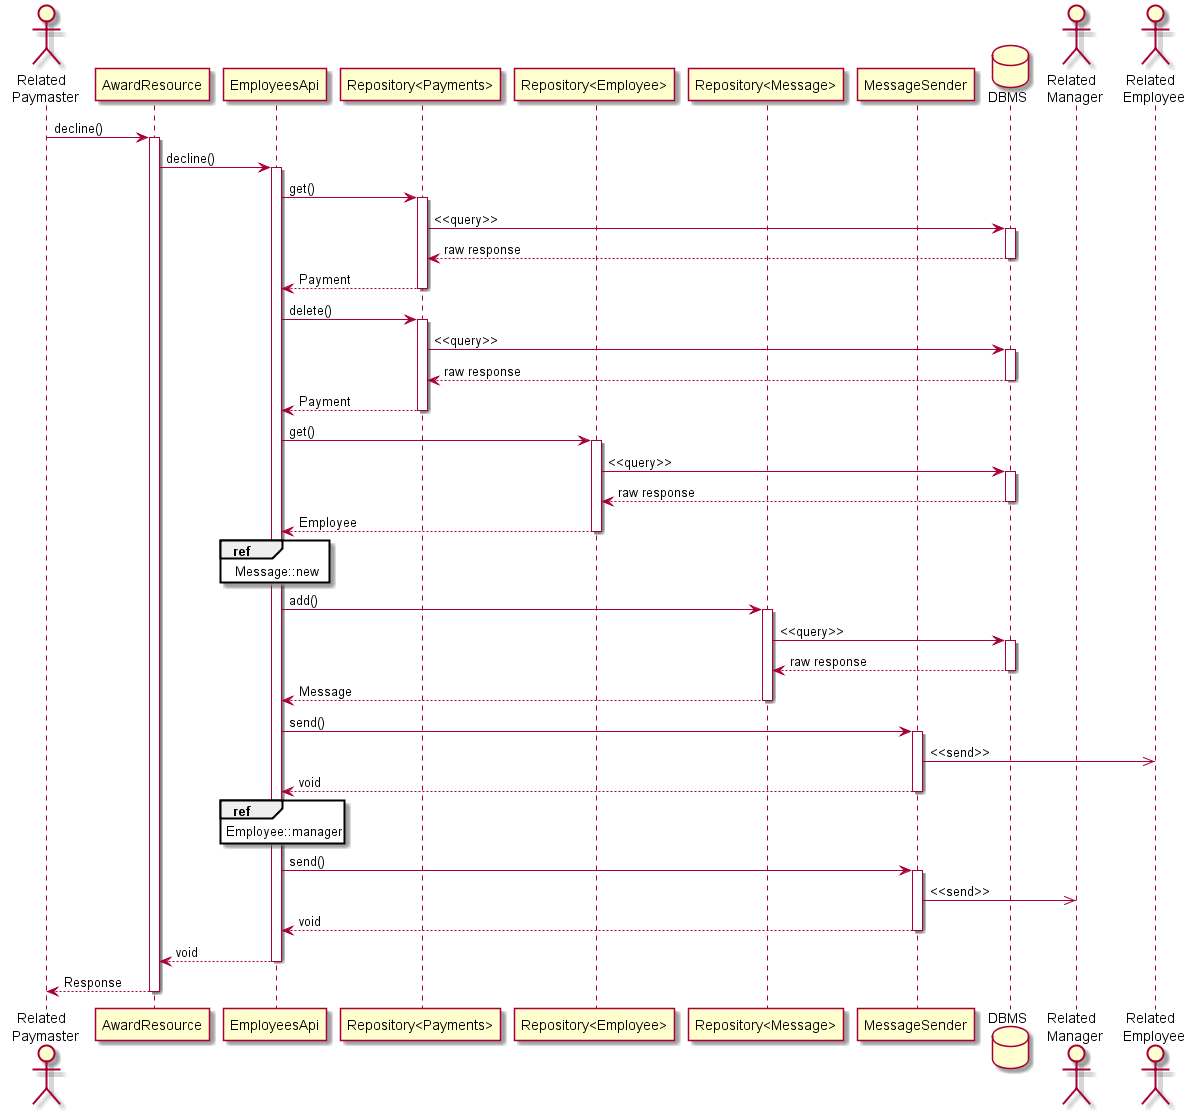

The diagram above was rendered by PlantUML. Its source (embedded in the PNG):
@startuml
actor "Related \n Paymaster" as paymaster
participant AwardResource as resource
participant EmployeesApi as api
participant "Repository<Payments>" as payments
participant "Repository<Employee>" as employees
participant "Repository<Message>" as messages
participant "MessageSender" as sender
database DBMS
actor "Related \n Manager" as manager
actor "Related \n Employee" as employee

paymaster -> resource : decline()
activate resource
resource -> api : decline()
activate api

''''' accept payment
api -> payments : get()
activate payments
payments -> DBMS : <<query>>
activate DBMS
DBMS --> payments : raw response
deactivate DBMS
payments --> api : Payment
deactivate payments

''''' update payment
api -> payments : delete()
activate payments
payments -> DBMS : <<query>>
activate DBMS
DBMS --> payments : raw response
deactivate DBMS
payments --> api : Payment
deactivate payments

''''' get awarded employee
api -> employees : get()
activate employees
employees -> DBMS : <<query>>
activate DBMS
DBMS --> employees : raw response
deactivate DBMS
employees --> api : Employee
deactivate employees

''''' create message
ref over api : Message::new
api -> messages : add()
activate messages
messages -> DBMS : <<query>>
activate DBMS
DBMS --> messages : raw response
deactivate DBMS
messages --> api : Message
deactivate messages

''''' send a message to the employee
api -> sender : send()
activate sender
sender ->> employee : <<send>>
sender --> api : void
deactivate sender

''''' send a message to the manager
ref over api : Employee::manager
api -> sender : send()
activate sender
sender ->> manager : <<send>>
sender --> api : void
deactivate sender

api -->  resource : void
deactivate api
resource --> paymaster : Response
deactivate resource
@enduml